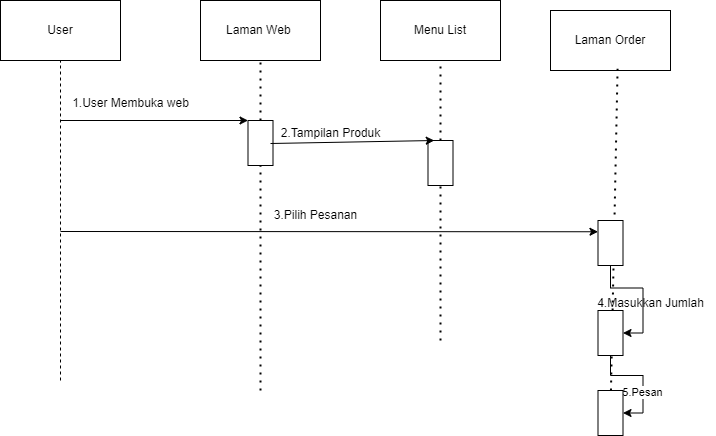

The diagram above was exported from draw.io. Its source (the exported page's mxGraphModel, read from the mxfile embedded in the PNG):
<mxGraphModel dx="1272" dy="581" grid="1" gridSize="10" guides="1" tooltips="1" connect="1" arrows="1" fold="1" page="1" pageScale="1" pageWidth="827" pageHeight="1169" math="0" shadow="0">
  <root>
    <mxCell id="0" />
    <mxCell id="1" parent="0" />
    <mxCell id="SlNvh8E-fWGyRzTTMEQ2-1" value="User" style="rounded=0;whiteSpace=wrap;html=1;" vertex="1" parent="1">
      <mxGeometry x="60" y="600" width="120" height="60" as="geometry" />
    </mxCell>
    <mxCell id="SlNvh8E-fWGyRzTTMEQ2-2" value="Laman Web&amp;nbsp;" style="rounded=0;whiteSpace=wrap;html=1;" vertex="1" parent="1">
      <mxGeometry x="260" y="600" width="120" height="60" as="geometry" />
    </mxCell>
    <mxCell id="SlNvh8E-fWGyRzTTMEQ2-3" value="Menu List" style="rounded=0;whiteSpace=wrap;html=1;" vertex="1" parent="1">
      <mxGeometry x="440" y="600" width="120" height="60" as="geometry" />
    </mxCell>
    <mxCell id="SlNvh8E-fWGyRzTTMEQ2-4" value="Laman Order" style="rounded=0;whiteSpace=wrap;html=1;" vertex="1" parent="1">
      <mxGeometry x="610" y="610" width="120" height="60" as="geometry" />
    </mxCell>
    <mxCell id="SlNvh8E-fWGyRzTTMEQ2-5" value="" style="endArrow=none;dashed=1;html=1;rounded=0;entryX=0.5;entryY=1;entryDx=0;entryDy=0;" edge="1" parent="1" target="SlNvh8E-fWGyRzTTMEQ2-1">
      <mxGeometry width="50" height="50" relative="1" as="geometry">
        <mxPoint x="120" y="980" as="sourcePoint" />
        <mxPoint x="430" y="720" as="targetPoint" />
      </mxGeometry>
    </mxCell>
    <mxCell id="SlNvh8E-fWGyRzTTMEQ2-6" value="" style="endArrow=none;dashed=1;html=1;dashPattern=1 3;strokeWidth=2;rounded=0;" edge="1" parent="1" source="SlNvh8E-fWGyRzTTMEQ2-9" target="SlNvh8E-fWGyRzTTMEQ2-2">
      <mxGeometry width="50" height="50" relative="1" as="geometry">
        <mxPoint x="320" y="990" as="sourcePoint" />
        <mxPoint x="313.76" y="659.9999999999999" as="targetPoint" />
      </mxGeometry>
    </mxCell>
    <mxCell id="SlNvh8E-fWGyRzTTMEQ2-7" value="" style="endArrow=none;dashed=1;html=1;dashPattern=1 3;strokeWidth=2;rounded=0;" edge="1" parent="1" target="SlNvh8E-fWGyRzTTMEQ2-3">
      <mxGeometry width="50" height="50" relative="1" as="geometry">
        <mxPoint x="500" y="940" as="sourcePoint" />
        <mxPoint x="430" y="720" as="targetPoint" />
      </mxGeometry>
    </mxCell>
    <mxCell id="SlNvh8E-fWGyRzTTMEQ2-8" value="" style="endArrow=none;dashed=1;html=1;dashPattern=1 3;strokeWidth=2;rounded=0;entryX=0.559;entryY=0.971;entryDx=0;entryDy=0;entryPerimeter=0;" edge="1" parent="1" source="SlNvh8E-fWGyRzTTMEQ2-23" target="SlNvh8E-fWGyRzTTMEQ2-4">
      <mxGeometry width="50" height="50" relative="1" as="geometry">
        <mxPoint x="677" y="1030" as="sourcePoint" />
        <mxPoint x="430" y="720" as="targetPoint" />
      </mxGeometry>
    </mxCell>
    <mxCell id="SlNvh8E-fWGyRzTTMEQ2-10" value="" style="endArrow=none;dashed=1;html=1;dashPattern=1 3;strokeWidth=2;rounded=0;" edge="1" parent="1" target="SlNvh8E-fWGyRzTTMEQ2-9">
      <mxGeometry width="50" height="50" relative="1" as="geometry">
        <mxPoint x="320" y="990" as="sourcePoint" />
        <mxPoint x="320" y="660" as="targetPoint" />
      </mxGeometry>
    </mxCell>
    <mxCell id="SlNvh8E-fWGyRzTTMEQ2-9" value="" style="rounded=0;whiteSpace=wrap;html=1;rotation=90;" vertex="1" parent="1">
      <mxGeometry x="297.5" y="730" width="45" height="25" as="geometry" />
    </mxCell>
    <mxCell id="SlNvh8E-fWGyRzTTMEQ2-11" value="" style="endArrow=classic;html=1;rounded=0;entryX=0;entryY=1;entryDx=0;entryDy=0;" edge="1" parent="1" target="SlNvh8E-fWGyRzTTMEQ2-9">
      <mxGeometry width="50" height="50" relative="1" as="geometry">
        <mxPoint x="120" y="720" as="sourcePoint" />
        <mxPoint x="430" y="720" as="targetPoint" />
      </mxGeometry>
    </mxCell>
    <mxCell id="SlNvh8E-fWGyRzTTMEQ2-12" value="" style="rounded=0;whiteSpace=wrap;html=1;rotation=90;" vertex="1" parent="1">
      <mxGeometry x="477.5" y="750" width="45" height="25" as="geometry" />
    </mxCell>
    <mxCell id="SlNvh8E-fWGyRzTTMEQ2-28" style="edgeStyle=orthogonalEdgeStyle;rounded=0;orthogonalLoop=1;jettySize=auto;html=1;entryX=0.5;entryY=0;entryDx=0;entryDy=0;" edge="1" parent="1" source="SlNvh8E-fWGyRzTTMEQ2-15" target="SlNvh8E-fWGyRzTTMEQ2-21">
      <mxGeometry relative="1" as="geometry" />
    </mxCell>
    <mxCell id="SlNvh8E-fWGyRzTTMEQ2-15" value="" style="rounded=0;whiteSpace=wrap;html=1;rotation=90;" vertex="1" parent="1">
      <mxGeometry x="647.5" y="830" width="45" height="25" as="geometry" />
    </mxCell>
    <mxCell id="SlNvh8E-fWGyRzTTMEQ2-29" style="edgeStyle=orthogonalEdgeStyle;rounded=0;orthogonalLoop=1;jettySize=auto;html=1;entryX=0.5;entryY=0;entryDx=0;entryDy=0;" edge="1" parent="1" source="SlNvh8E-fWGyRzTTMEQ2-21" target="SlNvh8E-fWGyRzTTMEQ2-23">
      <mxGeometry relative="1" as="geometry" />
    </mxCell>
    <mxCell id="SlNvh8E-fWGyRzTTMEQ2-35" value="5.Pesan" style="edgeLabel;html=1;align=center;verticalAlign=middle;resizable=0;points=[];" vertex="1" connectable="0" parent="SlNvh8E-fWGyRzTTMEQ2-29">
      <mxGeometry x="0.2518" y="-1" relative="1" as="geometry">
        <mxPoint as="offset" />
      </mxGeometry>
    </mxCell>
    <mxCell id="SlNvh8E-fWGyRzTTMEQ2-21" value="" style="rounded=0;whiteSpace=wrap;html=1;rotation=90;" vertex="1" parent="1">
      <mxGeometry x="647.5" y="920" width="45" height="25" as="geometry" />
    </mxCell>
    <mxCell id="SlNvh8E-fWGyRzTTMEQ2-24" value="" style="endArrow=none;dashed=1;html=1;dashPattern=1 3;strokeWidth=2;rounded=0;entryX=0.559;entryY=0.971;entryDx=0;entryDy=0;entryPerimeter=0;" edge="1" parent="1" target="SlNvh8E-fWGyRzTTMEQ2-23">
      <mxGeometry width="50" height="50" relative="1" as="geometry">
        <mxPoint x="677" y="1030" as="sourcePoint" />
        <mxPoint x="677" y="668" as="targetPoint" />
      </mxGeometry>
    </mxCell>
    <mxCell id="SlNvh8E-fWGyRzTTMEQ2-23" value="" style="rounded=0;whiteSpace=wrap;html=1;rotation=90;" vertex="1" parent="1">
      <mxGeometry x="647.5" y="1000" width="45" height="25" as="geometry" />
    </mxCell>
    <mxCell id="SlNvh8E-fWGyRzTTMEQ2-25" value="" style="endArrow=classic;html=1;rounded=0;entryX=0;entryY=0.75;entryDx=0;entryDy=0;" edge="1" parent="1" target="SlNvh8E-fWGyRzTTMEQ2-12">
      <mxGeometry width="50" height="50" relative="1" as="geometry">
        <mxPoint x="330" y="743" as="sourcePoint" />
        <mxPoint x="430" y="830" as="targetPoint" />
      </mxGeometry>
    </mxCell>
    <mxCell id="SlNvh8E-fWGyRzTTMEQ2-30" value="1.User Membuka web" style="text;html=1;align=center;verticalAlign=middle;resizable=0;points=[];autosize=1;strokeColor=none;fillColor=none;" vertex="1" parent="1">
      <mxGeometry x="120" y="688" width="140" height="30" as="geometry" />
    </mxCell>
    <mxCell id="SlNvh8E-fWGyRzTTMEQ2-31" value="2.Tampilan Produk" style="text;html=1;align=center;verticalAlign=middle;resizable=0;points=[];autosize=1;strokeColor=none;fillColor=none;" vertex="1" parent="1">
      <mxGeometry x="330" y="718" width="120" height="30" as="geometry" />
    </mxCell>
    <mxCell id="SlNvh8E-fWGyRzTTMEQ2-32" value="" style="endArrow=classic;html=1;rounded=0;entryX=0.25;entryY=1;entryDx=0;entryDy=0;" edge="1" parent="1" target="SlNvh8E-fWGyRzTTMEQ2-15">
      <mxGeometry width="50" height="50" relative="1" as="geometry">
        <mxPoint x="120" y="831" as="sourcePoint" />
        <mxPoint x="430" y="830" as="targetPoint" />
      </mxGeometry>
    </mxCell>
    <mxCell id="SlNvh8E-fWGyRzTTMEQ2-33" value="3.Pilih Pesanan" style="text;html=1;align=center;verticalAlign=middle;resizable=0;points=[];autosize=1;strokeColor=none;fillColor=none;" vertex="1" parent="1">
      <mxGeometry x="320" y="800" width="110" height="30" as="geometry" />
    </mxCell>
    <mxCell id="SlNvh8E-fWGyRzTTMEQ2-34" value="4.Masukkan Jumlah" style="text;html=1;align=center;verticalAlign=middle;resizable=0;points=[];autosize=1;strokeColor=none;fillColor=none;" vertex="1" parent="1">
      <mxGeometry x="645" y="888" width="130" height="30" as="geometry" />
    </mxCell>
  </root>
</mxGraphModel>